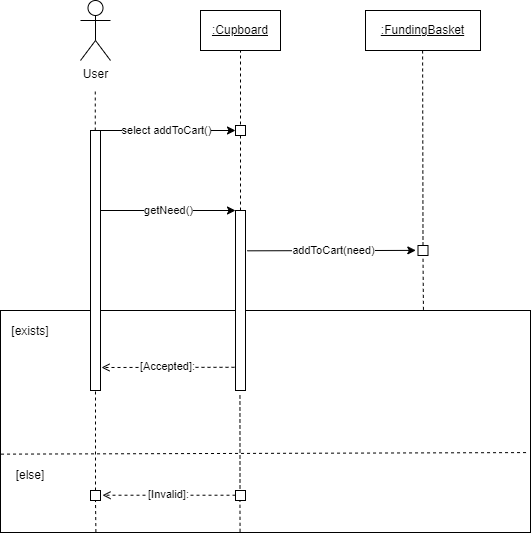

The diagram above was exported from draw.io. Its source (the exported page's mxGraphModel, read from the mxfile embedded in the PNG):
<mxGraphModel dx="1270" dy="790" grid="1" gridSize="10" guides="1" tooltips="1" connect="1" arrows="1" fold="1" page="1" pageScale="1" pageWidth="850" pageHeight="1100" math="0" shadow="0">
  <root>
    <mxCell id="0" />
    <mxCell id="1" parent="0" />
    <mxCell id="upw9Tt6mtTZgxe0aCFST-20" value="" style="rounded=0;whiteSpace=wrap;html=1;" parent="1" vertex="1">
      <mxGeometry x="60" y="420" width="530" height="222" as="geometry" />
    </mxCell>
    <mxCell id="upw9Tt6mtTZgxe0aCFST-1" value="User" style="shape=umlActor;verticalLabelPosition=bottom;verticalAlign=top;html=1;outlineConnect=0;" parent="1" vertex="1">
      <mxGeometry x="140" y="110" width="30" height="60" as="geometry" />
    </mxCell>
    <mxCell id="upw9Tt6mtTZgxe0aCFST-3" value="" style="endArrow=none;dashed=1;html=1;rounded=0;" parent="1" edge="1">
      <mxGeometry width="50" height="50" relative="1" as="geometry">
        <mxPoint x="154.76" y="240" as="sourcePoint" />
        <mxPoint x="154.76" y="200" as="targetPoint" />
      </mxGeometry>
    </mxCell>
    <mxCell id="upw9Tt6mtTZgxe0aCFST-5" value=":Cupboard" style="rounded=0;whiteSpace=wrap;html=1;fontStyle=4" parent="1" vertex="1">
      <mxGeometry x="260" y="120" width="80" height="40" as="geometry" />
    </mxCell>
    <mxCell id="upw9Tt6mtTZgxe0aCFST-6" value=":FundingBasket" style="rounded=0;whiteSpace=wrap;html=1;fontStyle=4" parent="1" vertex="1">
      <mxGeometry x="425" y="120" width="115" height="40" as="geometry" />
    </mxCell>
    <mxCell id="upw9Tt6mtTZgxe0aCFST-7" value="" style="endArrow=classic;html=1;rounded=0;entryX=0;entryY=0.5;entryDx=0;entryDy=0;" parent="1" target="upw9Tt6mtTZgxe0aCFST-15" edge="1">
      <mxGeometry width="50" height="50" relative="1" as="geometry">
        <mxPoint x="160" y="240" as="sourcePoint" />
        <mxPoint x="290" y="240" as="targetPoint" />
      </mxGeometry>
    </mxCell>
    <mxCell id="upw9Tt6mtTZgxe0aCFST-8" value="select addToCart()" style="edgeLabel;html=1;align=center;verticalAlign=middle;resizable=0;points=[];" parent="upw9Tt6mtTZgxe0aCFST-7" connectable="0" vertex="1">
      <mxGeometry x="-0.0387" y="4" relative="1" as="geometry">
        <mxPoint y="3" as="offset" />
      </mxGeometry>
    </mxCell>
    <mxCell id="upw9Tt6mtTZgxe0aCFST-9" value="" style="endArrow=none;dashed=1;html=1;rounded=0;entryX=0.5;entryY=1;entryDx=0;entryDy=0;" parent="1" target="upw9Tt6mtTZgxe0aCFST-5" edge="1">
      <mxGeometry width="50" height="50" relative="1" as="geometry">
        <mxPoint x="300" y="240" as="sourcePoint" />
        <mxPoint x="450" y="220" as="targetPoint" />
      </mxGeometry>
    </mxCell>
    <mxCell id="upw9Tt6mtTZgxe0aCFST-10" value="" style="rounded=0;whiteSpace=wrap;html=1;" parent="1" vertex="1">
      <mxGeometry x="150" y="240" width="10" height="260" as="geometry" />
    </mxCell>
    <mxCell id="upw9Tt6mtTZgxe0aCFST-11" value="" style="rounded=0;whiteSpace=wrap;html=1;" parent="1" vertex="1">
      <mxGeometry x="295" y="320" width="10" height="180" as="geometry" />
    </mxCell>
    <mxCell id="upw9Tt6mtTZgxe0aCFST-12" value="" style="endArrow=classic;html=1;rounded=0;entryX=0;entryY=0;entryDx=0;entryDy=0;" parent="1" target="upw9Tt6mtTZgxe0aCFST-11" edge="1">
      <mxGeometry width="50" height="50" relative="1" as="geometry">
        <mxPoint x="160" y="320" as="sourcePoint" />
        <mxPoint x="290" y="320" as="targetPoint" />
      </mxGeometry>
    </mxCell>
    <mxCell id="upw9Tt6mtTZgxe0aCFST-14" value="getNeed()" style="edgeLabel;html=1;align=center;verticalAlign=middle;resizable=0;points=[];" parent="upw9Tt6mtTZgxe0aCFST-12" connectable="0" vertex="1">
      <mxGeometry x="-0.0053" y="1" relative="1" as="geometry">
        <mxPoint as="offset" />
      </mxGeometry>
    </mxCell>
    <mxCell id="upw9Tt6mtTZgxe0aCFST-15" value="" style="rounded=0;whiteSpace=wrap;html=1;" parent="1" vertex="1">
      <mxGeometry x="295" y="235" width="10" height="10" as="geometry" />
    </mxCell>
    <mxCell id="upw9Tt6mtTZgxe0aCFST-16" value="" style="endArrow=none;dashed=1;html=1;rounded=0;entryX=0.5;entryY=1;entryDx=0;entryDy=0;exitX=0.5;exitY=0;exitDx=0;exitDy=0;" parent="1" source="upw9Tt6mtTZgxe0aCFST-11" target="upw9Tt6mtTZgxe0aCFST-15" edge="1">
      <mxGeometry width="50" height="50" relative="1" as="geometry">
        <mxPoint x="380" y="340" as="sourcePoint" />
        <mxPoint x="430" y="290" as="targetPoint" />
      </mxGeometry>
    </mxCell>
    <mxCell id="upw9Tt6mtTZgxe0aCFST-17" value="" style="endArrow=classic;html=1;rounded=0;exitX=1.176;exitY=0.224;exitDx=0;exitDy=0;exitPerimeter=0;entryX=-0.218;entryY=0.488;entryDx=0;entryDy=0;entryPerimeter=0;" parent="1" source="upw9Tt6mtTZgxe0aCFST-11" target="upw9Tt6mtTZgxe0aCFST-19" edge="1">
      <mxGeometry width="50" height="50" relative="1" as="geometry">
        <mxPoint x="390" y="280" as="sourcePoint" />
        <mxPoint x="480" y="360" as="targetPoint" />
      </mxGeometry>
    </mxCell>
    <mxCell id="upw9Tt6mtTZgxe0aCFST-35" value="Text" style="edgeLabel;html=1;align=center;verticalAlign=middle;resizable=0;points=[];fontFamily=Helvetica;fontSize=11;fontColor=default;labelBackgroundColor=default;" parent="upw9Tt6mtTZgxe0aCFST-17" connectable="0" vertex="1">
      <mxGeometry x="-0.0095" y="1" relative="1" as="geometry">
        <mxPoint as="offset" />
      </mxGeometry>
    </mxCell>
    <mxCell id="upw9Tt6mtTZgxe0aCFST-36" value="Text" style="edgeLabel;html=1;align=center;verticalAlign=middle;resizable=0;points=[];fontFamily=Helvetica;fontSize=11;fontColor=default;labelBackgroundColor=default;" parent="upw9Tt6mtTZgxe0aCFST-17" connectable="0" vertex="1">
      <mxGeometry x="0.0202" y="1" relative="1" as="geometry">
        <mxPoint as="offset" />
      </mxGeometry>
    </mxCell>
    <mxCell id="upw9Tt6mtTZgxe0aCFST-37" value="addToCart(need)" style="edgeLabel;html=1;align=center;verticalAlign=middle;resizable=0;points=[];fontFamily=Helvetica;fontSize=11;fontColor=default;labelBackgroundColor=default;" parent="upw9Tt6mtTZgxe0aCFST-17" connectable="0" vertex="1">
      <mxGeometry x="0.0202" y="1" relative="1" as="geometry">
        <mxPoint as="offset" />
      </mxGeometry>
    </mxCell>
    <mxCell id="upw9Tt6mtTZgxe0aCFST-18" value="" style="endArrow=none;dashed=1;html=1;rounded=0;entryX=0.5;entryY=1;entryDx=0;entryDy=0;exitX=0.5;exitY=0;exitDx=0;exitDy=0;" parent="1" source="upw9Tt6mtTZgxe0aCFST-19" edge="1">
      <mxGeometry width="50" height="50" relative="1" as="geometry">
        <mxPoint x="482" y="340" as="sourcePoint" />
        <mxPoint x="482.1" y="160" as="targetPoint" />
      </mxGeometry>
    </mxCell>
    <mxCell id="upw9Tt6mtTZgxe0aCFST-19" value="" style="rounded=0;whiteSpace=wrap;html=1;" parent="1" vertex="1">
      <mxGeometry x="477.5" y="355" width="10" height="10" as="geometry" />
    </mxCell>
    <mxCell id="upw9Tt6mtTZgxe0aCFST-21" value="" style="endArrow=none;dashed=1;html=1;rounded=0;entryX=0.5;entryY=1;entryDx=0;entryDy=0;exitX=0.5;exitY=0;exitDx=0;exitDy=0;" parent="1" source="upw9Tt6mtTZgxe0aCFST-30" target="upw9Tt6mtTZgxe0aCFST-10" edge="1">
      <mxGeometry width="50" height="50" relative="1" as="geometry">
        <mxPoint x="100" y="520" as="sourcePoint" />
        <mxPoint x="150" y="470" as="targetPoint" />
      </mxGeometry>
    </mxCell>
    <mxCell id="upw9Tt6mtTZgxe0aCFST-22" value="" style="endArrow=none;dashed=1;html=1;rounded=0;entryX=0.445;entryY=1.012;entryDx=0;entryDy=0;entryPerimeter=0;exitX=0.452;exitY=0.997;exitDx=0;exitDy=0;exitPerimeter=0;" parent="1" source="upw9Tt6mtTZgxe0aCFST-32" target="upw9Tt6mtTZgxe0aCFST-11" edge="1">
      <mxGeometry width="50" height="50" relative="1" as="geometry">
        <mxPoint x="245" y="530" as="sourcePoint" />
        <mxPoint x="295" y="480" as="targetPoint" />
      </mxGeometry>
    </mxCell>
    <mxCell id="upw9Tt6mtTZgxe0aCFST-23" value="" style="endArrow=none;dashed=1;html=1;rounded=0;exitX=0.001;exitY=0.647;exitDx=0;exitDy=0;exitPerimeter=0;entryX=0.996;entryY=0.64;entryDx=0;entryDy=0;entryPerimeter=0;" parent="1" source="upw9Tt6mtTZgxe0aCFST-20" target="upw9Tt6mtTZgxe0aCFST-20" edge="1">
      <mxGeometry width="50" height="50" relative="1" as="geometry">
        <mxPoint x="420" y="410" as="sourcePoint" />
        <mxPoint x="470" y="360" as="targetPoint" />
      </mxGeometry>
    </mxCell>
    <mxCell id="upw9Tt6mtTZgxe0aCFST-24" value="[exists]" style="text;html=1;align=center;verticalAlign=middle;whiteSpace=wrap;rounded=0;" parent="1" vertex="1">
      <mxGeometry x="60" y="426" width="60" height="30" as="geometry" />
    </mxCell>
    <mxCell id="upw9Tt6mtTZgxe0aCFST-26" value="[else]" style="text;html=1;align=center;verticalAlign=middle;whiteSpace=wrap;rounded=0;" parent="1" vertex="1">
      <mxGeometry x="60" y="570" width="60" height="30" as="geometry" />
    </mxCell>
    <mxCell id="upw9Tt6mtTZgxe0aCFST-27" value="" style="endArrow=open;html=1;rounded=0;exitX=-0.1;exitY=0.871;exitDx=0;exitDy=0;exitPerimeter=0;dashed=1;endFill=0;" parent="1" source="upw9Tt6mtTZgxe0aCFST-11" edge="1">
      <mxGeometry width="50" height="50" relative="1" as="geometry">
        <mxPoint x="430" y="480" as="sourcePoint" />
        <mxPoint x="161" y="477" as="targetPoint" />
      </mxGeometry>
    </mxCell>
    <mxCell id="upw9Tt6mtTZgxe0aCFST-41" value="[Accepted]:" style="edgeLabel;html=1;align=center;verticalAlign=middle;resizable=0;points=[];fontFamily=Helvetica;fontSize=11;fontColor=default;labelBackgroundColor=default;" parent="upw9Tt6mtTZgxe0aCFST-27" connectable="0" vertex="1">
      <mxGeometry x="0.0141" y="-2" relative="1" as="geometry">
        <mxPoint y="1" as="offset" />
      </mxGeometry>
    </mxCell>
    <mxCell id="upw9Tt6mtTZgxe0aCFST-31" value="" style="endArrow=none;dashed=1;html=1;rounded=0;entryX=0.5;entryY=1;entryDx=0;entryDy=0;exitX=0.18;exitY=0.998;exitDx=0;exitDy=0;exitPerimeter=0;" parent="1" source="upw9Tt6mtTZgxe0aCFST-20" target="upw9Tt6mtTZgxe0aCFST-30" edge="1">
      <mxGeometry width="50" height="50" relative="1" as="geometry">
        <mxPoint x="155" y="642" as="sourcePoint" />
        <mxPoint x="155" y="500" as="targetPoint" />
      </mxGeometry>
    </mxCell>
    <mxCell id="upw9Tt6mtTZgxe0aCFST-30" value="" style="rounded=0;whiteSpace=wrap;html=1;" parent="1" vertex="1">
      <mxGeometry x="150" y="600" width="10" height="10" as="geometry" />
    </mxCell>
    <mxCell id="upw9Tt6mtTZgxe0aCFST-33" value="" style="endArrow=none;dashed=1;html=1;rounded=0;entryX=0.445;entryY=1.012;entryDx=0;entryDy=0;entryPerimeter=0;exitX=0.452;exitY=0.997;exitDx=0;exitDy=0;exitPerimeter=0;" parent="1" source="upw9Tt6mtTZgxe0aCFST-20" target="upw9Tt6mtTZgxe0aCFST-32" edge="1">
      <mxGeometry width="50" height="50" relative="1" as="geometry">
        <mxPoint x="300" y="641" as="sourcePoint" />
        <mxPoint x="299" y="502" as="targetPoint" />
      </mxGeometry>
    </mxCell>
    <mxCell id="upw9Tt6mtTZgxe0aCFST-32" value="" style="rounded=0;whiteSpace=wrap;html=1;" parent="1" vertex="1">
      <mxGeometry x="295" y="600" width="10" height="10" as="geometry" />
    </mxCell>
    <mxCell id="upw9Tt6mtTZgxe0aCFST-34" value="" style="endArrow=open;html=1;rounded=0;entryX=1.14;entryY=0.912;entryDx=0;entryDy=0;entryPerimeter=0;exitX=-0.1;exitY=0.871;exitDx=0;exitDy=0;exitPerimeter=0;dashed=1;endFill=0;" parent="1" edge="1">
      <mxGeometry width="50" height="50" relative="1" as="geometry">
        <mxPoint x="295" y="604.72" as="sourcePoint" />
        <mxPoint x="162" y="604.72" as="targetPoint" />
      </mxGeometry>
    </mxCell>
    <mxCell id="upw9Tt6mtTZgxe0aCFST-42" value="[Invalid]:" style="edgeLabel;html=1;align=center;verticalAlign=middle;resizable=0;points=[];fontFamily=Helvetica;fontSize=11;fontColor=default;labelBackgroundColor=default;" parent="upw9Tt6mtTZgxe0aCFST-34" connectable="0" vertex="1">
      <mxGeometry x="0.0208" relative="1" as="geometry">
        <mxPoint y="-1" as="offset" />
      </mxGeometry>
    </mxCell>
    <mxCell id="upw9Tt6mtTZgxe0aCFST-44" value="" style="endArrow=none;dashed=1;html=1;rounded=0;entryX=0.5;entryY=1;entryDx=0;entryDy=0;exitX=0.798;exitY=-0.003;exitDx=0;exitDy=0;exitPerimeter=0;" parent="1" source="upw9Tt6mtTZgxe0aCFST-20" target="upw9Tt6mtTZgxe0aCFST-19" edge="1">
      <mxGeometry width="50" height="50" relative="1" as="geometry">
        <mxPoint x="493" y="365" as="sourcePoint" />
        <mxPoint x="492.1" y="170" as="targetPoint" />
      </mxGeometry>
    </mxCell>
  </root>
</mxGraphModel>